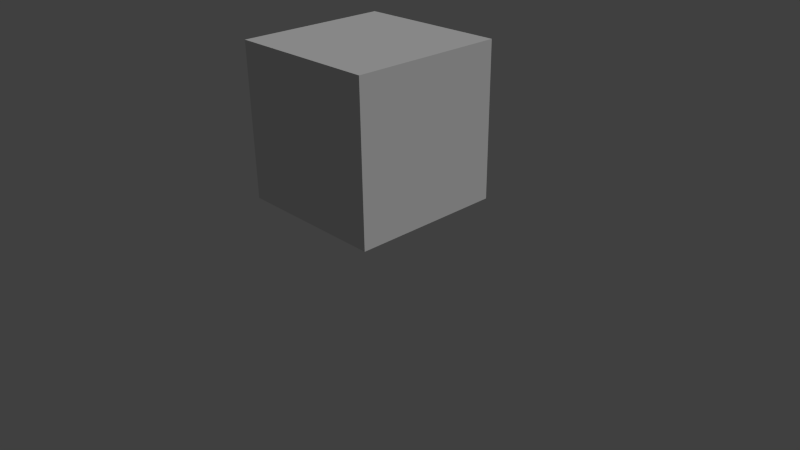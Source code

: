 # Source: RubixCube.blend  (saved by Blender 2.76.0; exported with 4.5.12 LTS)
import bpy
from mathutils import Matrix  # noqa: F401  (used for matrix-valued properties, if any)

bpy.ops.wm.read_factory_settings(use_empty=True)
scene = bpy.context.scene
scene.name = 'Scene'

# ---- collections
col_collection_1 = bpy.data.collections.new('Collection 1'); scene.collection.children.link(col_collection_1)

# ---- materials (node trees are filled in below, after node groups)
mat_material = bpy.data.materials.new('Material')
mat_material.alpha_threshold = 0.0
mat_material.use_transparent_shadow = False
mat_material.roughness = 0.5
mat_material.line_color = (0.0, 0.0, 0.0, 1.0)

# ---- material node trees

# ---- world
world_world = bpy.data.worlds.new('World'); scene.world = world_world
world_world.color = (0.05088, 0.05088, 0.05088)
world_world.use_sun_shadow = False
world_world.sun_shadow_jitter_overblur = 0.0
world_world.cycles.sampling_method = 'MANUAL'
world_world.cycles.sample_map_resolution = 256

# ---- cameras
cam_camera = bpy.data.cameras.new('Camera')
cam_camera.clip_end = 100.0
cam_camera.lens = 35.0
cam_camera.sensor_width = 32.0
cam_camera.sensor_height = 18.0
cam_camera.ortho_scale = 7.314
cam_camera.dof.focus_distance = 0.0
cam_camera.dof.aperture_fstop = 128.0

# ---- lights
light_lamp = bpy.data.lights.new('Lamp', 'SUN')
light_lamp.transmission_factor = 0.0
light_lamp.cutoff_distance = 30.0
light_lamp.angle = 0.1993
light_lamp.energy = 1.0
light_lamp.shadow_buffer_clip_start = 1.001
light_lamp.shadow_soft_size = 0.1
light_lamp.shadow_cascade_max_distance = 1000.0
light_lamp.cycles.use_multiple_importance_sampling = False

# ---- meshes
me_cube = bpy.data.meshes.new('Cube')
me_cube.from_pydata([(1.0, 1.0, 0.7912), (1.0, -1.0, 0.7912), (-1.0, -1.0, 0.7912), (-1.0, 1.0, 0.7912), (1.0, 1.0, 2.791), (1.0, -1.0, 2.791), (-1.0, -1.0, 2.791), (-1.0, 1.0, 2.791), (1.0, 1.0, 1.425), (1.0, 1.0, 2.092), (1.0, -1.0, 1.425), (1.0, -1.0, 2.092), (-1.0, -1.0, 1.425), (-1.0, -1.0, 2.092), (-1.0, 1.0, 1.425), (-1.0, 1.0, 2.092), (0.3333, 1.0, 0.7912), (-0.3333, 1.0, 0.7912), (0.3333, -1.0, 0.7912), (-0.3333, -1.0, 0.7912), (0.3333, 1.0, 2.791), (-0.3333, 1.0, 2.791), (0.3333, -1.0, 2.791), (-0.3333, -1.0, 2.791), (0.3333, 1.0, 2.092), (-0.3333, 1.0, 2.092), (0.3333, 1.0, 1.425), (-0.3333, 1.0, 1.425), (0.3333, -1.0, 1.425), (-0.3333, -1.0, 1.425), (0.3333, -1.0, 2.092), (-0.3333, -1.0, 2.092), (1.0, 0.3333, 0.7912), (1.0, -0.3333, 0.7912), (-1.0, -0.3333, 0.7912), (-1.0, 0.3333, 0.7912), (1.0, 0.3333, 2.791), (1.0, -0.3333, 2.791), (-1.0, -0.3333, 2.791), (-1.0, 0.3333, 2.791), (-1.0, -0.3333, 1.425), (-1.0, 0.3333, 1.425), (-1.0, -0.3333, 2.092), (-1.0, 0.3333, 2.092), (1.0, 0.3333, 1.425), (1.0, -0.3333, 1.425), (1.0, 0.3333, 2.092), (1.0, -0.3333, 2.092), (0.3333, 0.3333, 2.791), (0.3333, -0.3333, 2.791), (-0.3333, 0.3333, 2.791), (-0.3333, -0.3333, 2.791), (0.3333, -0.3333, 0.7912), (0.3333, 0.3333, 0.7912), (-0.3333, -0.3333, 0.7912), (-0.3333, 0.3333, 0.7912)], [], [(54, 19, 2, 34), (51, 38, 6, 23), (47, 37, 5, 11), (31, 23, 6, 13), (43, 39, 7, 15), (27, 17, 3, 14), (21, 25, 15, 7), (25, 27, 14, 15), (35, 41, 14, 3), (41, 43, 15, 14), (19, 29, 12, 2), (29, 31, 13, 12), (33, 45, 10, 1), (45, 47, 11, 10), (10, 11, 30, 28), (28, 30, 31, 29), (1, 10, 28, 18), (18, 28, 29, 19), (9, 8, 26, 24), (24, 26, 27, 25), (4, 9, 24, 20), (20, 24, 25, 21), (8, 0, 16, 26), (26, 16, 17, 27), (11, 5, 22, 30), (30, 22, 23, 31), (37, 49, 22, 5), (49, 51, 23, 22), (33, 1, 18, 52), (52, 18, 19, 54), (16, 53, 55, 17), (53, 52, 54, 55), (0, 32, 53, 16), (32, 33, 52, 53), (20, 21, 50, 48), (48, 50, 51, 49), (4, 20, 48, 36), (36, 48, 49, 37), (8, 9, 46, 44), (44, 46, 47, 45), (0, 8, 44, 32), (32, 44, 45, 33), (12, 13, 42, 40), (40, 42, 43, 41), (2, 12, 40, 34), (34, 40, 41, 35), (13, 6, 38, 42), (42, 38, 39, 43), (9, 4, 36, 46), (46, 36, 37, 47), (21, 7, 39, 50), (50, 39, 38, 51), (17, 55, 35, 3), (55, 54, 34, 35)])
_uv = me_cube.uv_layers.new(name='UVMap')
_uv.uv.foreach_set('vector', [0.4445, 0.1112, 0.3335, 0.1112, 0.3335, 0.0001998, 0.4445, 0.0001998, 0.1112, 0.1112, 0.0001998, 0.1112, 0.0001998, 0.0001999, 0.1112, 0.0001998, 0.1112, 0.5555, 0.1112, 0.6665, 0.0001998, 0.6665, 0.0001998, 0.5555, 0.7754, 0.5575, 0.7754, 0.6685, 0.6644, 0.6685, 0.6644, 0.5575, 0.8888, 0.1112, 0.8888, 0.0001998, 0.9998, 0.0001998, 0.9998, 0.1112, 0.4445, 0.5555, 0.4445, 0.6665, 0.3335, 0.6665, 0.3335, 0.5555, 0.4445, 0.3335, 0.4445, 0.4445, 0.3335, 0.4445, 0.3335, 0.3335, 0.4445, 0.4445, 0.4445, 0.5555, 0.3335, 0.5555, 0.3335, 0.4445, 0.8888, 0.3331, 0.8888, 0.2222, 0.9998, 0.2222, 0.9998, 0.3331, 0.8888, 0.2222, 0.8888, 0.1112, 0.9998, 0.1112, 0.9998, 0.2222, 0.7754, 0.3356, 0.7754, 0.4466, 0.6644, 0.4466, 0.6644, 0.3356, 0.7754, 0.4466, 0.7754, 0.5575, 0.6644, 0.5575, 0.6644, 0.4466, 0.1112, 0.3335, 0.1112, 0.4445, 0.0001998, 0.4445, 0.0001999, 0.3335, 0.1112, 0.4445, 0.1112, 0.5555, 0.0001998, 0.5555, 0.0001998, 0.4445, 0.9973, 0.4466, 0.9973, 0.5575, 0.8863, 0.5575, 0.8863, 0.4466, 0.8863, 0.4466, 0.8863, 0.5575, 0.7754, 0.5575, 0.7754, 0.4466, 0.9973, 0.3356, 0.9973, 0.4466, 0.8863, 0.4466, 0.8863, 0.3356, 0.8863, 0.3356, 0.8863, 0.4466, 0.7754, 0.4466, 0.7754, 0.3356, 0.6665, 0.4445, 0.6665, 0.5555, 0.5555, 0.5555, 0.5555, 0.4445, 0.5555, 0.4445, 0.5555, 0.5555, 0.4445, 0.5555, 0.4445, 0.4445, 0.6665, 0.3335, 0.6665, 0.4445, 0.5555, 0.4445, 0.5555, 0.3335, 0.5555, 0.3335, 0.5555, 0.4445, 0.4445, 0.4445, 0.4445, 0.3335, 0.6665, 0.5555, 0.6665, 0.6665, 0.5555, 0.6665, 0.5555, 0.5555, 0.5555, 0.5555, 0.5555, 0.6665, 0.4445, 0.6665, 0.4445, 0.5555, 0.9973, 0.5575, 0.9973, 0.6685, 0.8863, 0.6685, 0.8863, 0.5575, 0.8863, 0.5575, 0.8863, 0.6685, 0.7754, 0.6685, 0.7754, 0.5575, 0.3331, 0.1112, 0.2222, 0.1112, 0.2222, 0.0001998, 0.3331, 0.0001998, 0.2222, 0.1112, 0.1112, 0.1112, 0.1112, 0.0001998, 0.2222, 0.0001998, 0.4445, 0.3331, 0.3335, 0.3331, 0.3335, 0.2222, 0.4445, 0.2222, 0.4445, 0.2222, 0.3335, 0.2222, 0.3335, 0.1112, 0.4445, 0.1112, 0.6665, 0.2222, 0.5555, 0.2222, 0.5555, 0.1112, 0.6665, 0.1112, 0.5555, 0.2222, 0.4445, 0.2222, 0.4445, 0.1112, 0.5555, 0.1112, 0.6665, 0.3331, 0.5555, 0.3331, 0.5555, 0.2222, 0.6665, 0.2222, 0.5555, 0.3331, 0.4445, 0.3331, 0.4445, 0.2222, 0.5555, 0.2222, 0.2222, 0.3331, 0.1112, 0.3331, 0.1112, 0.2222, 0.2222, 0.2222, 0.2222, 0.2222, 0.1112, 0.2222, 0.1112, 0.1112, 0.2222, 0.1112, 0.3331, 0.3331, 0.2222, 0.3331, 0.2222, 0.2222, 0.3331, 0.2222, 0.3331, 0.2222, 0.2222, 0.2222, 0.2222, 0.1112, 0.3331, 0.1112, 0.3331, 0.4445, 0.3331, 0.5555, 0.2222, 0.5555, 0.2222, 0.4445, 0.2222, 0.4445, 0.2222, 0.5555, 0.1112, 0.5555, 0.1112, 0.4445, 0.3331, 0.3335, 0.3331, 0.4445, 0.2222, 0.4445, 0.2222, 0.3335, 0.2222, 0.3335, 0.2222, 0.4445, 0.1112, 0.4445, 0.1112, 0.3335, 0.6669, 0.2222, 0.6669, 0.1112, 0.7778, 0.1112, 0.7778, 0.2222, 0.7778, 0.2222, 0.7778, 0.1112, 0.8888, 0.1112, 0.8888, 0.2222, 0.6669, 0.3331, 0.6669, 0.2222, 0.7778, 0.2222, 0.7778, 0.3331, 0.7778, 0.3331, 0.7778, 0.2222, 0.8888, 0.2222, 0.8888, 0.3331, 0.6669, 0.1112, 0.6669, 0.0001998, 0.7778, 0.0001998, 0.7778, 0.1112, 0.7778, 0.1112, 0.7778, 0.0001998, 0.8888, 0.0001998, 0.8888, 0.1112, 0.3331, 0.5555, 0.3331, 0.6665, 0.2222, 0.6665, 0.2222, 0.5555, 0.2222, 0.5555, 0.2222, 0.6665, 0.1112, 0.6665, 0.1112, 0.5555, 0.1112, 0.3331, 0.0001998, 0.3331, 0.0001998, 0.2222, 0.1112, 0.2222, 0.1112, 0.2222, 0.0001998, 0.2222, 0.0001998, 0.1112, 0.1112, 0.1112, 0.6665, 0.1112, 0.5555, 0.1112, 0.5555, 0.0001998, 0.6665, 0.0001998, 0.5555, 0.1112, 0.4445, 0.1112, 0.4445, 0.0001998, 0.5555, 0.0001998])
me_cube.materials.append(mat_material)
me_cube.use_remesh_preserve_volume = False
me_cube.use_remesh_preserve_attributes = False
me_cube.use_mirror_vertex_groups = False
me_cube.update()

# ---- objects
ob_cube = bpy.data.objects.new('Cube', me_cube)
ob_lamp = bpy.data.objects.new('Lamp', light_lamp)
ob_camera = bpy.data.objects.new('Camera', cam_camera)

# ---- transforms, parenting, visibility, modifiers, constraints
ob_cube.location = (0.0, 0.0, 0.0)
ob_cube.lock_rotations_4d = False
ob_cube.empty_display_type = 'ARROWS'
ob_cube.lineart.crease_threshold = 0.0
ob_lamp.location = (4.076, 1.005, 5.904)
ob_lamp.rotation_euler = (0.6503, 0.05522, 1.866)
ob_lamp.lock_rotations_4d = False
ob_lamp.empty_display_type = 'ARROWS'
ob_lamp.color = (0.0, 0.0, 0.0, 0.0)
ob_lamp.lineart.crease_threshold = 0.0
ob_camera.location = (7.481, -6.508, 5.344)
ob_camera.rotation_euler = (1.109, 0.01082, 0.8149)
ob_camera.lock_rotations_4d = False
ob_camera.empty_display_type = 'ARROWS'
ob_camera.color = (0.0, 0.0, 0.0, 0.0)
ob_camera.display_type = 'WIRE'
ob_camera.lineart.crease_threshold = 0.0

# ---- collection membership
col_collection_1.objects.link(ob_cube)
col_collection_1.objects.link(ob_lamp)
col_collection_1.objects.link(ob_camera)

# ---- scene / render settings (as saved in the file)
scene.camera = ob_camera
scene.frame_start = 1; scene.frame_end = 250; scene.frame_set(1)
scene.render.engine = 'BLENDER_EEVEE_NEXT'
scene.render.resolution_percentage = 50
scene.render.dither_intensity = 0.0
scene.cycles.use_denoising = False
scene.cycles.samples = 10
scene.cycles.sampling_pattern = 'TABULATED_SOBOL'
scene.cycles.light_sampling_threshold = 0.0
scene.cycles.use_adaptive_sampling = False
scene.cycles.use_light_tree = False
scene.cycles.blur_glossy = 0.0
scene.cycles.pixel_filter_type = 'GAUSSIAN'
scene.cycles.sample_clamp_indirect = 0.0
scene.view_settings.view_transform = 'Standard'
bpy.context.view_layer.update()
